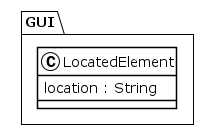

The diagram above was rendered by PlantUML. Its source (embedded in the PNG):
@startuml
!theme plain
package GUI {
class LocatedElement {
	 location : String
}
}
@enduml